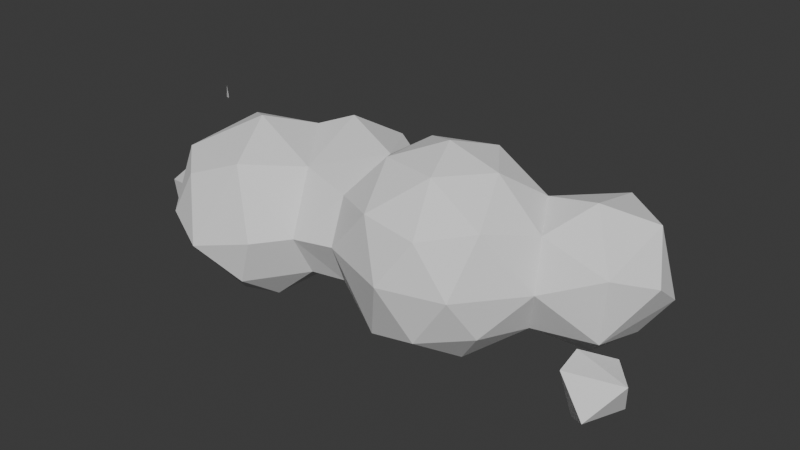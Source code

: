 # Source: cloud3.blend  (saved by Blender 4.0.36; exported with 4.5.12 LTS)
import bpy
from mathutils import Matrix  # noqa: F401  (used for matrix-valued properties, if any)

bpy.ops.wm.read_factory_settings(use_empty=True)
scene = bpy.context.scene
scene.name = 'Scene'

# ---- collections
col_collection = bpy.data.collections.new('Collection'); scene.collection.children.link(col_collection)

# ---- world
world_world = bpy.data.worlds.new('World'); scene.world = world_world
world_world.use_nodes = True; world_world.node_tree.nodes.clear()
_N = world_world.node_tree.nodes; _L = world_world.node_tree.links
n0 = _N.new('ShaderNodeOutputWorld'); n0.name = 'World Output'; n0.location = (300, 300)
n1 = _N.new('ShaderNodeBackground'); n1.name = 'Background'; n1.location = (10, 300)
n1.inputs[0].default_value = (0.05088, 0.05088, 0.05088, 1.0)
_L.new(n1.outputs[0], n0.inputs[0])
n0.is_active_output = True
world_world.color = (0.05088, 0.05088, 0.05088)
world_world.use_sun_shadow = False
world_world.sun_shadow_jitter_overblur = 0.0

# ---- meshes
me_icosphere_003 = bpy.data.meshes.new('Icosphere.003')
me_icosphere_003.from_pydata([(0.5203, -0.7203, 0.1214), (0.1711, -0.1068, -0.17), (0.167, -0.05968, 0.06502), (0.2616, -0.4644, -0.1761), (0.09044, -0.3174, -0.1487), (0.1578, -0.429, 0.08267), (0.3476, -0.04521, -0.1918), (0.415, -0.5349, -0.1121), (0.4662, -0.322, -0.2624), (0.5263, -0.1388, -0.2082), (0.7574, -0.8198, 0.04654), (0.7388, -0.4916, -0.3324), (0.9639, -0.7089, -0.1232), (1.051, -0.7318, 0.1176), (0.7039, 0.1107, 0.005188), (0.7982, -0.07064, -0.2415), (0.9881, -0.4929, -0.275), (1.028, -0.181, -0.2559), (1.171, 0.05548, -0.2664), (1.657, -0.5533, -0.2108), (1.202, -0.4652, -0.08794), (1.369, -0.4216, -0.09413), (1.351, -0.1721, -0.17), (1.532, -0.1714, -0.3056), (1.7, 0.0891, -0.2987), (1.785, -0.1813, -0.3825), (1.793, -0.6907, 0.1437), (2.107, -0.5867, 0.1311), (1.928, -0.5898, -0.1371), (2.017, -0.3406, -0.2962), (2.014, -0.006882, -0.2975), (2.167, -0.4406, -0.09491), (2.247, -0.1456, -0.1416), (2.463, 0.03633, -0.2656), (2.594, -0.125, -0.09892), (2.604, -0.3137, -0.2113), (2.663, -0.4424, -0.2635), (2.625, -0.499, -0.01833), (2.623, -0.1476, 0.237), (2.755, -0.2456, -0.04035), (2.777, -0.5559, -0.1823), (2.84, -0.3109, -0.2159), (2.897, -0.4237, -0.02202), (0.4956, -0.5625, 0.4142), (0.1838, -0.1952, 0.1738), (0.1328, 0.0008638, 0.4175), (0.1407, 0.0003366, 0.4927), (0.1506, 0.000792, 0.417), (0.3357, -0.3333, 0.2682), (0.3546, -0.5064, 0.1351), (0.3952, -0.04984, 0.1375), (0.5407, -0.05617, 0.3743), (0.6644, -0.7185, 0.3645), (0.9157, -0.6459, 0.4593), (0.5964, -0.2058, 0.5071), (0.7864, -0.3492, 0.5825), (0.9228, -0.09981, 0.4982), (1.039, 0.03531, 0.5299), (1.145, -0.4095, 0.4324), (1.196, -0.5791, 0.132), (1.42, -0.5552, 0.1546), (1.4, -0.444, 0.374), (1.372, -0.07805, 0.4504), (1.57, -0.3376, 0.5779), (1.568, -0.009528, 0.575), (1.655, -0.5908, 0.4154), (1.939, -0.6077, 0.3779), (1.877, -0.4109, 0.5913), (2.152, -0.4259, 0.4147), (2.059, -0.1683, 0.5814), (2.177, 0.05478, 0.4252), (2.335, -0.2603, 0.1118), (2.292, -0.1629, 0.3484), (1.786, -0.1597, 0.6589), (1.875, 0.09756, 0.5745), (2.437, 0.04666, 0.474), (2.606, -0.339, -0.003339), (2.763, 0.0598, 0.1568), (0.9692, 0.2509, -0.1617), (1.199, 0.2922, -0.07768), (1.405, 0.1067, -0.1123), (1.729, 0.3424, 0.02169), (2.065, 0.2353, -0.1007), (2.111, 0.09507, -0.1684), (2.304, 0.3889, -0.164), (2.387, 0.5106, 0.09562), (2.604, 0.2138, -0.192), (2.742, 0.2638, 0.007784), (0.7477, 0.1014, 0.323), (0.8727, 0.3182, 0.2207), (1.077, 0.3728, 0.1254), (1.171, 0.2538, 0.3955), (1.413, 0.2217, 0.1356), (1.398, 0.1302, 0.3411), (1.655, 0.2437, 0.4179), (2.009, 0.2865, 0.1374), (2.067, 0.2585, 0.3049), (2.162, 0.4208, 0.1043), (2.406, 0.4054, 0.3837), (2.662, 0.2186, 0.3719), (2.609, 0.4439, -0.002233)], [], [(2, 6, 1), (7, 3, 8), (6, 9, 8), (8, 11, 7), (10, 7, 11), (11, 12, 10), (9, 11, 8), (17, 11, 15), (20, 16, 17), (22, 20, 17), (80, 23, 22), (23, 21, 22), (25, 19, 23), (29, 19, 25), (30, 32, 29), (71, 31, 32), (76, 35, 37), (76, 39, 35), (41, 40, 36), (49, 0, 43), (4, 5, 44), (2, 4, 44), (46, 45, 47), (44, 5, 48), (5, 3, 49), (50, 2, 44), (49, 43, 48), (44, 48, 50), (54, 48, 43), (54, 51, 48), (59, 53, 13), (54, 56, 51), (54, 55, 56), (51, 56, 88), (56, 55, 58), (13, 12, 59), (59, 12, 20), (56, 58, 57), (58, 59, 61), (59, 60, 61), (58, 61, 62), (60, 21, 19), (61, 60, 65), (64, 62, 63), (65, 26, 66), (27, 66, 26), (65, 66, 67), (70, 69, 72), (68, 27, 71), (73, 63, 67), (64, 73, 74), (76, 42, 39), (50, 14, 9), (78, 18, 15), (78, 79, 18), (81, 82, 24), (24, 30, 25), (82, 30, 24), (83, 30, 82), (83, 32, 30), (33, 32, 83), (82, 84, 83), (100, 84, 85), (87, 34, 86), (78, 14, 89), (56, 57, 88), (90, 79, 78), (91, 62, 93), (91, 57, 62), (92, 90, 91), (92, 80, 79), (93, 92, 91), (81, 80, 92), (93, 94, 92), (96, 81, 94), (95, 82, 81), (70, 96, 74), (64, 74, 94), (74, 69, 70), (70, 98, 96), (85, 84, 97), (98, 70, 75), (98, 100, 85), (99, 100, 98), (77, 34, 87), (77, 87, 99), (2, 1, 4), (5, 4, 3), (4, 8, 3), (7, 10, 0), (9, 15, 11), (9, 14, 15), (11, 16, 12), (11, 17, 16), (15, 18, 17), (16, 20, 12), (18, 22, 17), (20, 22, 21), (23, 19, 21), (80, 24, 23), (19, 29, 28), (25, 30, 29), (27, 28, 31), (29, 31, 28), (32, 31, 29), (34, 71, 32), (32, 33, 34), (37, 35, 36), (37, 36, 40), (35, 41, 36), (39, 41, 35), (41, 42, 40), (41, 39, 42), (49, 7, 0), (48, 5, 49), (7, 49, 3), (2, 50, 6), (48, 51, 50), (50, 9, 6), (52, 43, 0), (52, 0, 10), (53, 52, 10), (53, 10, 13), (13, 10, 12), (54, 43, 55), (43, 52, 53), (55, 43, 53), (55, 53, 58), (60, 26, 65), (58, 53, 59), (59, 20, 21), (62, 57, 58), (60, 59, 21), (62, 61, 63), (63, 61, 65), (73, 64, 63), (26, 60, 19), (26, 19, 28), (28, 27, 26), (67, 63, 65), (68, 67, 66), (27, 68, 66), (68, 69, 67), (71, 27, 31), (71, 72, 68), (72, 69, 68), (69, 73, 67), (75, 70, 72), (38, 72, 71), (75, 72, 38), (38, 71, 34), (77, 38, 34), (76, 37, 42), (42, 37, 40), (14, 78, 15), (79, 80, 18), (18, 80, 22), (81, 24, 80), (24, 25, 23), (84, 33, 83), (84, 86, 33), (84, 100, 86), (100, 87, 86), (86, 34, 33), (46, 47, 45), (51, 14, 50), (51, 88, 14), (88, 89, 14), (89, 88, 57), (90, 78, 89), (89, 57, 91), (89, 91, 90), (90, 92, 79), (93, 62, 64), (94, 93, 64), (92, 94, 81), (94, 74, 96), (81, 96, 95), (97, 82, 95), (96, 97, 95), (97, 84, 82), (74, 73, 69), (97, 98, 85), (97, 96, 98), (99, 98, 75), (99, 75, 38), (4, 1, 6, 8), (77, 99, 38), (100, 99, 87)])
me_icosphere_003.update()

# ---- objects
ob_icosphere_003 = bpy.data.objects.new('Icosphere.003', me_icosphere_003)

# ---- transforms, parenting, visibility, modifiers, constraints
ob_icosphere_003.location = (-0.9801, 0.1346, -0.08647)

# ---- collection membership
col_collection.objects.link(ob_icosphere_003)

# ---- scene / render settings (as saved in the file)
scene.frame_start = 1; scene.frame_end = 250; scene.frame_set(1)
scene.render.engine = 'BLENDER_EEVEE_NEXT'
scene.cycles.sampling_pattern = 'TABULATED_SOBOL'
bpy.context.view_layer.update()

# ---- added for rendering (the .blend has no active camera and no usable light): camera, sun
cam_auto = bpy.data.cameras.new('AutoCamera')
cam_auto.lens = 50.0
cam_auto.sensor_width = 36.0
cam_auto.clip_end = 1000.0
ob_auto_camera = bpy.data.objects.new('AutoCamera', cam_auto)
scene.collection.objects.link(ob_auto_camera)
ob_auto_camera.location = (3.5448, -3.65733, 2.47663)
ob_auto_camera.rotation_euler = (1.09748, -7.21219e-08, 0.694738)
scene.camera = ob_auto_camera
light_auto_sun = bpy.data.lights.new('AutoSun', 'SUN')
light_auto_sun.energy = 3.0
light_auto_sun.angle = 0.0523599
ob_auto_sun = bpy.data.objects.new('AutoSun', light_auto_sun)
scene.collection.objects.link(ob_auto_sun)
ob_auto_sun.rotation_euler = (0.872665, 0.174533, 0.523599)
bpy.context.view_layer.update()

